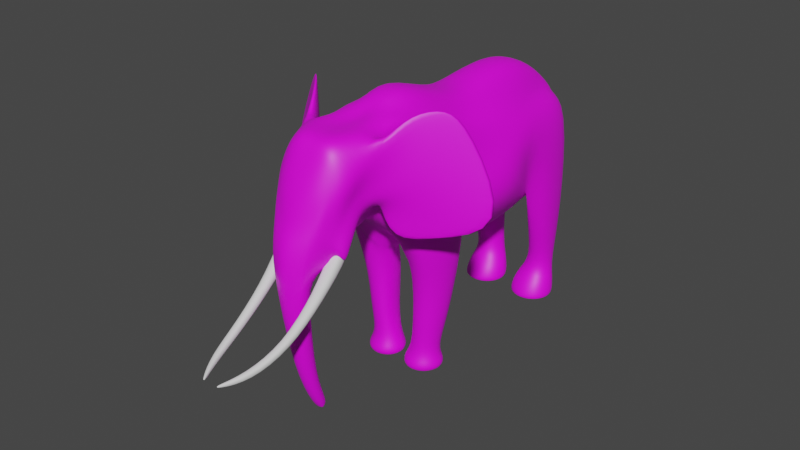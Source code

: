 # Source: 12_Elephas_maximus.blend  (saved by Blender 3.6.13; exported with 4.5.12 LTS)
import bpy
from mathutils import Matrix  # noqa: F401  (used for matrix-valued properties, if any)

bpy.ops.wm.read_factory_settings(use_empty=True)
scene = bpy.context.scene
scene.name = 'Scene'

# ---- collections
col_collection = bpy.data.collections.new('Collection'); scene.collection.children.link(col_collection)

# ---- images (referenced by path relative to the original .blend; pixels are not part of the script)
import os
ASSET_DIR = os.environ.get("B2B_ASSET_DIR", "")  # directory of the original .blend (textures are referenced by path, not embedded)
HERE = os.path.dirname(os.path.abspath(__file__))  # packed textures are extracted next to this script under _unpacked/

def load_image(name, relpath, width, height, colorspace="sRGB"):
    """Load a texture the original file referenced (path relative to the .blend, or extracted next to this script)."""
    p = next((c for c in (os.path.join(HERE, relpath), os.path.join(ASSET_DIR, relpath)) if relpath and os.path.exists(c)), "")
    if p:
        img = bpy.data.images.load(p, check_existing=True)
        img.name = name
    else:  # same state as the original file: an image datablock whose file is absent (Cycles renders it pink)
        img = bpy.data.images.new(name, width, height)
        img.source = "FILE"
        img.filepath = "//" + (relpath or name)
    img.colorspace_settings.name = colorspace
    return img
img_001_png_001 = load_image('001.png.001', 'Texture/001.png', 1024, 1024, 'sRGB')

# ---- materials (node trees are filled in below, after node groups)
mat_material_001 = bpy.data.materials.new('Material.001')
mat_material_001.use_transparent_shadow = False

# ---- material node trees
mat_material_001.use_nodes = True; mat_material_001.node_tree.nodes.clear()
_N = mat_material_001.node_tree.nodes; _L = mat_material_001.node_tree.links
n0 = _N.new('ShaderNodeBsdfPrincipled'); n0.name = 'Principled BSDF'; n0.location = (10, 300)
n0.distribution = 'GGX'
n0.subsurface_method = 'RANDOM_WALK_SKIN'
n0.inputs[3].default_value = 1.45
n0.inputs[27].default_value = (0.0, 0.0, 0.0, 1.0)
n0.inputs[28].default_value = 1.0
n1 = _N.new('ShaderNodeOutputMaterial'); n1.name = 'Material Output'; n1.location = (300, 300)
n2 = _N.new('ShaderNodeTexImage'); n2.name = 'Image Texture'; n2.location = (-452, 213)
n2.image = img_001_png_001
n3 = _N.new('ShaderNodeBump'); n3.name = 'Bump'; n3.location = (-181, 150)
n3.inputs[0].default_value = 0.4
n3.inputs[1].default_value = 1.0
n3.inputs[2].default_value = 1.0
_L.new(n0.outputs[0], n1.inputs[0])
_L.new(n2.outputs[0], n0.inputs[0])
_L.new(n2.outputs[0], n3.inputs[3])
_L.new(n3.outputs[0], n0.inputs[5])
n1.is_active_output = True

# ---- world
world_world = bpy.data.worlds.new('World'); scene.world = world_world
world_world.use_nodes = True; world_world.node_tree.nodes.clear()
_N = world_world.node_tree.nodes; _L = world_world.node_tree.links
n0 = _N.new('ShaderNodeOutputWorld'); n0.name = 'World Output'; n0.location = (300, 300)
n1 = _N.new('ShaderNodeBackground'); n1.name = 'Background'; n1.location = (10, 300)
n1.inputs[0].default_value = (0.05088, 0.05088, 0.05088, 1.0)
_L.new(n1.outputs[0], n0.inputs[0])
n0.is_active_output = True
world_world.color = (0.05088, 0.05088, 0.05088)
world_world.use_sun_shadow = False
world_world.sun_shadow_jitter_overblur = 0.0

# ---- meshes
me_cube_001 = bpy.data.meshes.new('Cube.001')
me_cube_001.from_pydata([(0.5591, -0.6263, -1.577), (0.5668, -1.147, -0.467), (0.6394, 1.12, -1.949), (0.6702, 0.9652, 0.959), (0.0, 1.122, -1.778), (0.0, 0.9652, 1.005), (0.7742, 1.515, -0.7199), (0.6211, -0.06571, -0.8143), (0.6526, -0.6319, 0.7), (0.5889, -1.169, -1.235), (0.0, -0.7637, -1.703), (0.0, -1.355, -0.4656), (0.03178, 2.877, -2.695), (0.7707, -0.2268, -0.1063), (0.0, 0.2607, -1.368), (0.0, -0.6375, 0.8869), (0.2463, 1.122, -1.737), (0.2511, 0.9652, 0.9638), (0.6708, 0.9652, 0.8752), (0.6417, 1.068, -1.247), (0.6021, -0.4686, -1.518), (0.5857, 0.5643, -0.7465), (0.7514, 0.5279, 0.6906), (0.6198, -1.037, -0.136), (0.5672, -1.27, -0.7776), (0.6106, -0.9863, -1.559), (0.2538, -0.7463, -1.663), (0.2573, -1.315, -0.4829), (0.0, 2.877, -2.717), (0.8911, 2.722, -1.141), (0.4603, 3.234, 0.5778), (0.7041, 0.5962, -0.1039), (0.9474, -0.3461, 0.2867), (0.6998, -1.001, -1.116), (0.7685, -0.1713, -0.5003), (0.0, -1.446, -0.8104), (0.0, 0.5975, -1.236), (0.2863, 0.2403, -1.307), (0.0, -0.8131, -1.671), (0.0, 0.5671, 0.769), (0.0, -1.163, 0.06783), (0.3809, -0.6562, 0.9144), (0.3796, -1.166, -0.03155), (0.381, 0.5449, 0.9661), (0.2709, -0.8944, -1.587), (0.2743, 0.5813, -1.179), (0.2744, -1.386, -0.8046), (0.9643, -0.8217, -1.46), (0.6845, -0.9846, -0.354), (0.6801, 0.581, 0.2067), (0.7111, 0.581, -0.4385), (0.8422, 2.899, 0.05584), (0.7115, 2.899, 0.3307), (0.0, -1.343, -1.774), (0.2352, -1.292, -1.696), (0.0, -0.959, -1.941), (0.2522, -1.059, -1.802), (0.0, -1.252, -2.308), (0.09624, -1.19, -2.267), (0.0, -1.134, -2.373), (0.1013, -1.121, -2.305), (0.3211, -1.591, -1.447), (0.4216, -1.526, -1.48), (0.4216, -1.385, -1.663), (0.3211, -1.257, -1.828), (0.1398, -1.057, -1.937), (0.1497, -0.9997, -4.247), (0.1864, -1.145, -4.317), (0.0, -1.711, -1.291), (0.1497, -1.213, -4.351), (0.0, -1.026, -1.978), (0.1398, -1.68, -1.332), (0.1864, -1.068, -4.281), (0.2188, -1.52, -2.697), (0.277, -1.4, -2.705), (0.277, -1.266, -2.714), (0.2188, -1.145, -2.722), (0.114, -1.062, -2.728), (0.1371, -0.7547, -5.163), (0.1088, -0.6744, -5.068), (0.0, -1.633, -2.689), (0.1371, -0.7125, -5.113), (0.0, -1.032, -2.73), (0.114, -1.604, -2.691), (0.1088, -0.7928, -5.207), (0.08353, -0.9522, -4.224), (0.0, -1.278, -4.382), (0.0, -0.9352, -4.216), (0.08353, -1.261, -4.373), (0.05777, -0.648, -5.037), (0.09651, -0.7652, -5.191), (0.0, -0.7596, -5.199), (0.0, -0.8286, -5.249), (0.0, -0.7023, -5.166), (0.0, -0.6386, -5.026), (0.05777, -0.8192, -5.238), (0.09409, -0.7095, -5.159), (0.05241, 2.179, -2.577), (0.0, 2.179, -2.601), (0.4702, 1.58, 1.337), (0.7843, 2.23, 0.4253), (0.9494, 2.23, 0.1107), (0.8945, 2.201, -0.676), (0.2487, 1.665, -2.701), (0.0, 4.056, -3.076), (0.4078, 4.056, -3.001), (0.7392, 4.143, 0.373), (0.3908, 6.216, 0.4826), (0.0, 1.58, 1.397), (0.4129, 4.15, 0.7677), (1.677, 1.25, 1.295), (0.9769, 2.775, -1.843), (0.3984, 2.351, -2.657), (0.8211, 5.3, 0.0205), (0.0, 5.209, -3.115), (1.054, 5.065, -2.04), (0.3197, 5.209, -3.044), (0.0, 3.234, 0.6331), (1.04, 4.958, -1.144), (1.329, 5.288, -0.4219), (1.479, 4.085, -1.131), (1.451, 4.085, -1.798), (1.127, 4.129, 0.03729), (1.213, 4.085, -0.3356), (0.8525, 5.936, -2.194), (0.0, 0.2916, -1.463), (0.0, 4.15, 0.8421), (1.214, 5.748, -3.07), (0.57, 6.092, 0.1116), (0.4319, 5.321, 0.868), (0.7276, 5.292, 0.2263), (0.589, 6.684, -0.166), (0.0, 7.012, -2.082), (0.7721, 6.672, -1.907), (0.4818, 7.012, -2.054), (0.0, 5.321, 0.939), (0.6795, 7.002, -1.184), (1.065, 6.733, -0.45), (0.6765, 6.092, -0.0794), (1.235, 6.083, -0.2218), (0.2949, 6.188, -2.839), (0.0, 6.188, -2.897), (0.3877, -0.001884, 0.832), (0.664, 0.1125, 0.9101), (0.0, 6.216, 0.5401), (1.686, 1.189, 1.259), (0.0, 0.03796, 0.8183), (0.3346, 6.785, -0.03053), (0.5473, 6.662, -0.06114), (0.0, 7.127, -0.4539), (0.0, 7.358, -2.334), (0.1932, 7.072, -0.6534), (0.0, 7.127, -0.8429), (0.0, 6.724, 0.0607), (0.1619, 7.127, -0.7859), (0.1508, 7.127, -0.5109), (0.28, 0.2743, -1.404), (1.652, 0.7936, -1.317), (1.642, 0.8517, -1.302), (1.045, 0.1675, -0.2048), (0.8878, 0.4034, -0.2392), (0.7128, 0.347, -0.4352), (0.7155, 0.3167, -0.5729), (0.6976, 0.347, -0.5772), (1.037, 0.1288, 0.7998), (0.8787, 0.2929, 0.7319), (0.8688, 0.1705, 0.8128), (0.9189, 0.2818, -0.406), (1.032, 0.1845, -0.4792), (3.054, 1.77, -1.184), (3.046, 1.729, -1.225), (2.084, 1.461, 0.9327), (2.062, 1.523, 0.9728), (0.9551, 0.3763, -1.504), (1.494, 0.6482, -0.5098), (0.9628, 0.327, -1.538), (1.213, 0.6754, 1.243), (1.445, 0.5899, 0.2609), (1.206, 0.9376, -0.4151), (1.185, 0.7194, 1.266), (1.114, 0.7727, -0.09768), (0.633, -0.9466, -1.517), (0.5961, -0.6881, -1.53), (0.7009, -0.6642, -1.468), (0.6174, -0.9153, -1.478), (0.6971, -0.7946, -1.392), (0.8542, -0.8284, -1.446), (0.6059, -0.8808, -1.432), (0.5782, -0.6873, -1.441), (0.6014, -0.6025, -1.41), (0.5943, -0.9791, -1.258), (0.6539, -0.8887, -1.194), (0.7424, -0.7923, -1.378), (0.9943, 1.221, -1.852), (0.6528, 1.249, -1.888), (1.212, 1.582, -1.388), (0.9392, 2.643, -1.799), (0.3875, 2.29, -2.778), (0.2602, 1.712, -2.815), (1.331, 2.16, -1.351), (1.246, 2.617, -1.766), (0.6112, 1.767, -4.931), (0.3645, 1.786, -4.931), (0.8077, 1.929, -4.931), (0.4396, 2.384, -4.931), (0.2431, 2.222, -4.931), (0.212, 1.975, -4.931), (0.8388, 2.177, -4.931), (0.6864, 2.365, -4.931), (0.3506, 2.414, -3.164), (0.6756, 2.679, -3.164), (0.7918, 1.675, -3.164), (0.4746, 1.698, -3.164), (0.9718, 2.658, -3.164), (0.2673, 2.008, -3.164), (1.046, 1.933, -3.164), (1.129, 2.339, -3.164), (0.5576, 2.515, -4.245), (0.4195, 1.726, -4.245), (0.8291, 2.495, -4.245), (0.9841, 2.241, -4.245), (0.3903, 2.302, -4.245), (0.7015, 1.705, -4.245), (0.3331, 1.975, -4.245), (0.9269, 1.914, -4.245), (0.6521, 1.591, -5.18), (0.2879, 1.619, -5.18), (0.942, 1.83, -5.18), (0.3988, 2.501, -5.18), (0.1088, 2.263, -5.18), (0.0629, 1.897, -5.18), (0.9879, 2.195, -5.18), (0.7629, 2.473, -5.18), (0.6521, 1.591, -5.373), (0.2879, 1.619, -5.373), (0.942, 1.83, -5.373), (0.3988, 2.501, -5.373), (0.1088, 2.263, -5.373), (0.0629, 1.897, -5.373), (0.9879, 2.195, -5.373), (0.7629, 2.473, -5.373), (0.5254, 2.046, -5.373), (0.7083, 5.722, -4.795), (0.3536, 5.85, -4.795), (1.229, 6.224, -3.07), (0.1937, 6.187, -4.795), (1.05, 5.879, -4.795), (0.6639, 6.692, -4.795), (0.3222, 6.535, -4.795), (1.179, 6.228, -4.795), (1.019, 6.565, -4.795), (0.679, 6.857, -3.07), (1.084, 6.683, -3.07), (0.5129, 6.643, -3.07), (0.498, 6.167, -3.07), (0.8629, 5.534, -3.07), (0.643, 5.708, -3.07), (0.9325, 6.223, -4.465), (0.9038, 6.641, -4.465), (0.6962, 6.719, -4.465), (0.9933, 6.436, -4.465), (0.7368, 6.127, -4.465), (0.5208, 6.623, -4.465), (0.4601, 6.41, -4.465), (0.5495, 6.205, -4.465), (0.7126, 5.518, -5.239), (0.2896, 5.67, -5.239), (0.09885, 6.071, -5.239), (1.12, 5.705, -5.239), (0.6597, 6.674, -5.239), (0.2521, 6.487, -5.239), (1.273, 6.121, -5.239), (1.083, 6.522, -5.239), (0.7074, 5.631, -5.239), (0.3673, 5.753, -5.239), (0.214, 6.076, -5.239), (1.035, 5.782, -5.239), (0.6648, 6.561, -5.239), (0.3373, 6.411, -5.239), (1.158, 6.116, -5.239), (1.005, 6.439, -5.239), (0.6861, 6.096, -5.239), (0.0, 7.425, -1.32), (0.0, 7.403, -3.114), (0.2084, 7.324, -1.356), (0.0, 7.224, -1.391), (0.1791, 7.253, -1.38), (0.1826, 7.395, -1.331), (0.0, 7.502, -3.379), (0.1789, 7.283, -2.297), (0.0, 7.208, -2.26), (0.1565, 7.23, -2.271), (0.1573, 7.336, -2.323), (0.0, 7.345, -3.671), (0.03697, 7.365, -3.11), (0.0, 7.326, -3.106), (0.02463, 7.337, -3.107), (0.0304, 7.392, -3.113), (0.07945, 7.37, -3.365), (0.0, 7.237, -3.351), (0.03588, 7.276, -3.355), (0.05634, 7.463, -3.375), (0.0, 7.337, -3.671), (0.01507, 7.337, -3.671), (0.0, 7.33, -3.67), (0.01242, 7.332, -3.67), (0.01348, 7.343, -3.671), (0.6047, -0.273, -1.157), (0.7398, -0.6264, -0.4218), (0.0, -0.1552, -1.491), (0.0, -0.8596, 0.6005), (0.6362, -0.8361, 0.3173), (0.3873, -0.8586, 0.6133), (0.2786, -0.2284, -1.398), (0.9019, -0.5287, -0.9127), (0.9212, -0.7422, -0.01998)], [], [(103, 112, 197, 198), (17, 3, 100, 99), (31, 49, 165, 160), (49, 22, 143, 166, 165), (48, 23, 1, 24), (20, 47, 186, 183), (25, 9, 62, 63), (46, 27, 11, 35), (162, 168, 34, 7), (44, 20, 0, 26), (142, 146, 15, 41), (42, 40, 11, 27), (23, 42, 27, 1), (311, 312, 42, 23), (312, 310, 40, 42), (143, 142, 41, 8), (3, 17, 43, 22), (17, 5, 39, 43), (38, 44, 56, 55), (309, 313, 44, 38), (313, 307, 20, 44), (125, 156, 37, 14), (4, 16, 45, 36), (16, 2, 21, 45), (0, 25, 63, 64), (24, 46, 71, 61), (24, 1, 27, 46), (9, 24, 61, 62), (46, 35, 68, 71), (10, 26, 65, 70), (25, 0, 182, 181), (307, 314, 47, 20), (314, 308, 33, 47), (33, 48, 24, 9), (308, 315, 48, 33), (315, 311, 23, 48), (50, 31, 160, 167), (6, 18, 49, 31), (18, 3, 22, 49), (164, 166, 143, 8, 32), (2, 19, 50, 21), (19, 6, 31, 50), (3, 18, 101, 100), (16, 4, 98, 97), (5, 17, 99, 108), (112, 111, 196, 197), (2, 16, 97, 103), (18, 6, 102, 101), (55, 56, 60, 59), (44, 26, 54, 56), (26, 10, 53, 54), (59, 60, 58, 57), (56, 54, 58, 60), (54, 53, 57, 58), (71, 68, 80, 83), (63, 62, 74, 75), (65, 64, 76, 77), (64, 63, 75, 76), (61, 71, 83, 73), (70, 65, 77, 82), (26, 0, 64, 65), (83, 80, 86, 88), (75, 74, 67, 72), (77, 76, 66, 85), (76, 75, 72, 66), (73, 83, 88, 69), (82, 77, 85, 87), (62, 61, 73, 74), (66, 72, 81, 79), (69, 88, 95, 84), (87, 85, 89, 94), (88, 86, 92, 95), (67, 69, 84, 78), (72, 67, 78, 81), (74, 73, 69, 67), (96, 90, 91, 93), (90, 95, 92, 91), (78, 84, 95, 90), (89, 96, 93, 94), (79, 81, 96, 89), (81, 78, 90, 96), (85, 66, 79, 89), (103, 97, 12, 112), (97, 98, 28, 12), (2, 103, 198, 194), (29, 102, 199, 200), (100, 101, 51, 52), (101, 102, 29, 51), (108, 99, 30, 117), (99, 100, 52, 30), (12, 28, 104, 105), (111, 112, 121, 120), (112, 12, 105, 121), (29, 111, 120, 123), (30, 52, 106, 109), (52, 51, 122, 106), (117, 30, 109, 126), (51, 29, 123, 122), (105, 104, 114, 116), (109, 106, 130, 129), (121, 105, 116, 115), (123, 120, 118, 119), (106, 122, 113, 130), (120, 121, 115, 118), (122, 123, 119, 113), (126, 109, 129, 135), (258, 260, 249, 250), (115, 116, 140, 124), (262, 259, 247, 248), (116, 114, 141, 140), (130, 113, 138, 128), (129, 130, 128, 107), (113, 119, 139, 138), (135, 129, 107, 144), (260, 257, 246, 249), (124, 140, 134, 133), (259, 258, 250, 247), (128, 138, 131, 148), (138, 139, 137, 131), (140, 141, 132, 134), (107, 128, 148, 147), (144, 107, 147, 153), (155, 147, 148, 131), (154, 151, 137, 136), (134, 154, 136, 133), (132, 152, 154, 134), (151, 154, 286, 284), (151, 155, 131, 137), (149, 155, 287, 282), (149, 153, 147, 155), (156, 163, 162, 7, 37), (45, 21, 161, 163, 156), (36, 45, 156, 125), (22, 43, 142, 143), (43, 39, 146, 142), (21, 50, 167, 161), (170, 157, 158, 169), (168, 159, 13, 34), (161, 162, 163), (164, 165, 166), (177, 174, 170, 171), (174, 175, 157, 170), (176, 177, 171, 145), (159, 164, 32, 13), (145, 171, 172, 110), (171, 170, 169, 172), (175, 173, 158, 157), (173, 178, 169, 158), (179, 176, 145, 110), (178, 180, 172, 169), (180, 179, 110, 172), (160, 165, 179, 180), (167, 160, 180, 178), (165, 164, 176, 179), (161, 167, 178, 173), (162, 161, 173, 175), (164, 159, 177, 176), (168, 162, 175, 174), (159, 168, 174, 177), (184, 181, 187, 190), (186, 185, 191, 192), (33, 9, 184, 185), (0, 20, 183, 182), (47, 33, 185, 186), (9, 25, 181, 184), (192, 191, 190, 187), (189, 192, 187, 188), (181, 182, 188, 187), (183, 186, 192, 189), (185, 184, 190, 191), (182, 183, 189, 188), (102, 6, 195, 199), (111, 29, 200, 196), (6, 19, 193, 195), (19, 2, 194, 193), (221, 217, 204, 205), (222, 218, 202, 201), (217, 219, 208, 204), (223, 221, 205, 206), (218, 223, 206, 202), (224, 222, 201, 203), (219, 220, 207, 208), (220, 224, 203, 207), (199, 195, 215, 216), (200, 199, 216, 213), (195, 193, 211, 215), (194, 198, 214, 212), (198, 197, 209, 214), (196, 200, 213, 210), (193, 194, 212, 211), (197, 196, 210, 209), (216, 215, 224, 220), (213, 216, 220, 219), (215, 211, 222, 224), (212, 214, 223, 218), (214, 209, 221, 223), (210, 213, 219, 217), (211, 212, 218, 222), (209, 210, 217, 221), (203, 201, 225, 227), (208, 207, 231, 232), (207, 203, 227, 231), (205, 204, 228, 229), (201, 202, 226, 225), (204, 208, 232, 228), (206, 205, 229, 230), (202, 206, 230, 226), (232, 231, 239, 240), (231, 227, 235, 239), (229, 228, 236, 237), (225, 226, 234, 233), (228, 232, 240, 236), (230, 229, 237, 238), (226, 230, 238, 234), (227, 225, 233, 235), (234, 238, 241), (235, 233, 241), (240, 239, 241), (239, 235, 241), (237, 236, 241), (233, 234, 241), (236, 240, 241), (238, 237, 241), (124, 133, 253, 254), (119, 118, 255, 127), (115, 124, 254, 256), (118, 115, 256, 255), (263, 262, 248, 245), (257, 261, 242, 246), (264, 263, 245, 243), (261, 264, 243, 242), (136, 137, 252, 251), (139, 119, 127, 244), (133, 136, 251, 253), (137, 139, 244, 252), (255, 256, 264, 261), (256, 254, 263, 264), (127, 255, 261, 257), (254, 253, 262, 263), (251, 252, 258, 259), (244, 127, 257, 260), (253, 251, 259, 262), (252, 244, 260, 258), (245, 248, 270, 267), (248, 247, 269, 270), (246, 242, 265, 268), (250, 249, 271, 272), (249, 246, 268, 271), (243, 245, 267, 266), (247, 250, 272, 269), (242, 243, 266, 265), (269, 272, 280, 277), (267, 270, 278, 275), (270, 269, 277, 278), (266, 267, 275, 274), (272, 271, 279, 280), (271, 268, 276, 279), (268, 265, 273, 276), (265, 266, 274, 273), (276, 273, 281), (273, 274, 281), (277, 280, 281), (275, 278, 281), (278, 277, 281), (274, 275, 281), (280, 279, 281), (279, 276, 281), (284, 286, 291, 289), (287, 284, 289, 292), (154, 152, 285, 286), (155, 151, 284, 287), (289, 291, 296, 294), (292, 289, 294, 297), (282, 287, 292, 150), (286, 285, 290, 291), (294, 296, 300, 298), (297, 294, 298, 301), (150, 292, 297, 283), (291, 290, 295, 296), (298, 300, 305, 303), (301, 298, 303, 306), (283, 297, 301, 288), (296, 295, 299, 300), (304, 302, 303, 305), (302, 293, 306, 303), (288, 301, 306, 293), (300, 299, 304, 305), (32, 8, 311, 315), (13, 32, 315, 308), (34, 13, 308, 314), (7, 34, 314, 307), (37, 7, 307, 313), (14, 37, 313, 309), (41, 15, 310, 312), (8, 41, 312, 311)])
me_cube_001.polygons.foreach_set('use_smooth', [True] * 295)
_uv = me_cube_001.uv_layers.new(name='UVMap')
_uv.uv.foreach_set('vector', [0.3754, 0.4278, 0.4418, 0.4342, 0.4359, 0.4167, 0.38, 0.4114, 0.3076, 0.9575, 0.3076, 0.9568, 0.4301, 0.8797, 0.4002, 0.956, 0.2719, 0.8032, 0.2704, 0.8481, 0.2384, 0.8117, 0.2421, 0.7965, 0.2704, 0.8481, 0.2652, 0.918, 0.2157, 0.8977, 0.2352, 0.8137, 0.2384, 0.8117, 0.1187, 0.767, 0.1186, 0.794, 0.103, 0.7507, 0.09112, 0.7058, 0.1555, 0.5909, 0.1213, 0.5994, 0.1339, 0.6093, 0.1365, 0.5982, 0.1054, 0.585, 0.1009, 0.6397, 0.06625, 0.6043, 0.08, 0.5778, 0.07985, 0.7019, 0.09766, 0.7445, 0.09382, 0.747, 0.07407, 0.7011, 0.2448, 0.7354, 0.2415, 0.7617, 0.1975, 0.7459, 0.2077, 0.7005, 0.1044, 0.5402, 0.1555, 0.5909, 0.1402, 0.5825, 0.1286, 0.5699, 0.2158, 0.9305, 0.2197, 0.9286, 0.1425, 0.9323, 0.1407, 0.9263, 0.1114, 0.8018, 0.1117, 0.8162, 0.09382, 0.747, 0.09766, 0.7445, 0.1186, 0.794, 0.1114, 0.8018, 0.09766, 0.7445, 0.103, 0.7507, 0.1331, 0.864, 0.1309, 0.9068, 0.1114, 0.8018, 0.1186, 0.794, 0.1309, 0.9068, 0.1308, 0.905, 0.1117, 0.8162, 0.1114, 0.8018, 0.2157, 0.8977, 0.2158, 0.9305, 0.1407, 0.9263, 0.1529, 0.9194, 0.3076, 0.9568, 0.3076, 0.9575, 0.2639, 0.9454, 0.2652, 0.918, 0.3076, 0.9575, 0.3076, 0.9635, 0.269, 0.9293, 0.2639, 0.9454, 0.1123, 0.528, 0.1044, 0.5402, 0.08851, 0.5091, 0.09816, 0.489, 0.1749, 0.6122, 0.1678, 0.6257, 0.1044, 0.5402, 0.1123, 0.528, 0.1678, 0.6257, 0.1877, 0.651, 0.1555, 0.5909, 0.1044, 0.5402, 0.2424, 0.6067, 0.2407, 0.6152, 0.2374, 0.6293, 0.2394, 0.6205, 0.3228, 0.5612, 0.3228, 0.5672, 0.2704, 0.6478, 0.272, 0.6396, 0.3228, 0.5672, 0.3226, 0.5366, 0.2688, 0.7103, 0.2704, 0.6478, 0.1402, 0.5825, 0.1054, 0.585, 0.08, 0.5778, 0.09238, 0.554, 0.09112, 0.7058, 0.07985, 0.7019, 0.05972, 0.6257, 0.05998, 0.6091, 0.09112, 0.7058, 0.103, 0.7507, 0.09766, 0.7445, 0.07985, 0.7019, 0.1009, 0.6397, 0.09112, 0.7058, 0.05998, 0.6091, 0.06625, 0.6043, 0.07985, 0.7019, 0.07407, 0.7011, 0.05666, 0.6316, 0.05972, 0.6257, 0.1269, 0.5642, 0.1286, 0.5699, 0.1117, 0.5383, 0.1148, 0.5324, 0.1054, 0.585, 0.1402, 0.5825, 0.1342, 0.5892, 0.1092, 0.5911, 0.1877, 0.651, 0.1629, 0.6863, 0.1213, 0.5994, 0.1555, 0.5909, 0.1629, 0.6863, 0.1534, 0.7572, 0.1172, 0.6569, 0.1213, 0.5994, 0.1172, 0.6569, 0.1187, 0.767, 0.09112, 0.7058, 0.1009, 0.6397, 0.1534, 0.7572, 0.1422, 0.8153, 0.1187, 0.767, 0.1172, 0.6569, 0.1422, 0.8153, 0.1331, 0.864, 0.1186, 0.794, 0.1187, 0.767, 0.2704, 0.7548, 0.2719, 0.8032, 0.2421, 0.7965, 0.2463, 0.7661, 0.3609, 0.7142, 0.3076, 0.9447, 0.2704, 0.8481, 0.2719, 0.8032, 0.3076, 0.9447, 0.3076, 0.9568, 0.2652, 0.918, 0.2704, 0.8481, 0.2334, 0.808, 0.2352, 0.8137, 0.2157, 0.8977, 0.1529, 0.9194, 0.1806, 0.8596, 0.3226, 0.5366, 0.3175, 0.638, 0.2704, 0.7548, 0.2688, 0.7103, 0.3175, 0.638, 0.3609, 0.7142, 0.2719, 0.8032, 0.2704, 0.7548, 0.3076, 0.9568, 0.3076, 0.9447, 0.4301, 0.8342, 0.4301, 0.8797, 0.3228, 0.5672, 0.3228, 0.5612, 0.4252, 0.4423, 0.4252, 0.4458, 0.3076, 0.9635, 0.3076, 0.9575, 0.4002, 0.956, 0.4002, 0.9647, 0.4418, 0.4342, 0.4829, 0.5518, 0.4702, 0.5582, 0.4359, 0.4167, 0.3226, 0.5366, 0.3228, 0.5672, 0.4252, 0.4458, 0.3754, 0.4278, 0.3076, 0.9447, 0.3609, 0.7142, 0.4273, 0.7205, 0.4301, 0.8342, 0.09816, 0.489, 0.08851, 0.5091, 0.0825, 0.4364, 0.08117, 0.4266, 0.1044, 0.5402, 0.1286, 0.5699, 0.08364, 0.5267, 0.08851, 0.5091, 0.1286, 0.5699, 0.1269, 0.5642, 0.07876, 0.5154, 0.08364, 0.5267, 0.08117, 0.4266, 0.0825, 0.4364, 0.07583, 0.4419, 0.06978, 0.4359, 0.08851, 0.5091, 0.08364, 0.5267, 0.07583, 0.4419, 0.0825, 0.4364, 0.08364, 0.5267, 0.07876, 0.5154, 0.06978, 0.4359, 0.07583, 0.4419, 0.05972, 0.6257, 0.05666, 0.6316, 0.05561, 0.4319, 0.05807, 0.4317, 0.08, 0.5778, 0.06625, 0.6043, 0.07495, 0.43, 0.08603, 0.4289, 0.1117, 0.5383, 0.09238, 0.554, 0.09601, 0.4278, 0.1029, 0.4271, 0.09238, 0.554, 0.08, 0.5778, 0.08603, 0.4289, 0.09601, 0.4278, 0.05998, 0.6091, 0.05972, 0.6257, 0.05807, 0.4317, 0.06498, 0.431, 0.1148, 0.5324, 0.1117, 0.5383, 0.1029, 0.4271, 0.1054, 0.4269, 0.1286, 0.5699, 0.1402, 0.5825, 0.09238, 0.554, 0.1117, 0.5383, 0.05807, 0.4317, 0.05561, 0.4319, 0.08652, 0.2036, 0.08753, 0.2044, 0.08603, 0.4289, 0.07495, 0.43, 0.09446, 0.2094, 0.09902, 0.2127, 0.1029, 0.4271, 0.09601, 0.4278, 0.1031, 0.2156, 0.106, 0.2177, 0.09601, 0.4278, 0.08603, 0.4289, 0.09902, 0.2127, 0.1031, 0.2156, 0.06498, 0.431, 0.05807, 0.4317, 0.08753, 0.2044, 0.09036, 0.2064, 0.1054, 0.4269, 0.1029, 0.4271, 0.106, 0.2177, 0.107, 0.2184, 0.06625, 0.6043, 0.05998, 0.6091, 0.06498, 0.431, 0.07495, 0.43, 0.1031, 0.2156, 0.09902, 0.2127, 0.1285, 0.08323, 0.1322, 0.08969, 0.09036, 0.2064, 0.08753, 0.2044, 0.1181, 0.06511, 0.1207, 0.06958, 0.107, 0.2184, 0.106, 0.2177, 0.1347, 0.09417, 0.1356, 0.09577, 0.08753, 0.2044, 0.08652, 0.2036, 0.1172, 0.06351, 0.1181, 0.06511, 0.09446, 0.2094, 0.09036, 0.2064, 0.1207, 0.06958, 0.1244, 0.07605, 0.09902, 0.2127, 0.09446, 0.2094, 0.1244, 0.07605, 0.1285, 0.08323, 0.07495, 0.43, 0.06498, 0.431, 0.09036, 0.2064, 0.09446, 0.2094, 0.1288, 0.07651, 0.1234, 0.07198, 0.1239, 0.07076, 0.1295, 0.07562, 0.1234, 0.07198, 0.1181, 0.06511, 0.1172, 0.06351, 0.1239, 0.07076, 0.1244, 0.07605, 0.1207, 0.06958, 0.1181, 0.06511, 0.1234, 0.07198, 0.1347, 0.09417, 0.1288, 0.07651, 0.1295, 0.07562, 0.1356, 0.09577, 0.1322, 0.08969, 0.1285, 0.08323, 0.1288, 0.07651, 0.1347, 0.09417, 0.1285, 0.08323, 0.1244, 0.07605, 0.1234, 0.07198, 0.1288, 0.07651, 0.106, 0.2177, 0.1031, 0.2156, 0.1322, 0.08969, 0.1347, 0.09417, 0.3754, 0.4278, 0.4252, 0.4458, 0.4928, 0.4288, 0.4418, 0.4342, 0.4252, 0.4458, 0.4252, 0.4423, 0.4928, 0.4256, 0.4928, 0.4288, 0.3226, 0.5366, 0.3754, 0.4278, 0.38, 0.4114, 0.3351, 0.5453, 0.4778, 0.6533, 0.4273, 0.7205, 0.4233, 0.6229, 0.4676, 0.563, 0.4301, 0.8797, 0.4301, 0.8342, 0.4949, 0.8263, 0.4949, 0.866, 0.4301, 0.8342, 0.4273, 0.7205, 0.4778, 0.6533, 0.4949, 0.8263, 0.4002, 0.9647, 0.4002, 0.956, 0.5274, 0.9017, 0.5274, 0.9097, 0.4002, 0.956, 0.4301, 0.8797, 0.4949, 0.866, 0.5274, 0.9017, 0.4928, 0.4288, 0.4928, 0.4256, 0.607, 0.3737, 0.607, 0.3845, 0.4829, 0.5518, 0.4418, 0.4342, 0.6098, 0.5583, 0.6098, 0.6547, 0.4418, 0.4342, 0.4928, 0.4288, 0.607, 0.3845, 0.6098, 0.5583, 0.4778, 0.6533, 0.4829, 0.5518, 0.6098, 0.6547, 0.6098, 0.7697, 0.5274, 0.9017, 0.4949, 0.866, 0.6154, 0.8721, 0.6161, 0.9113, 0.4949, 0.866, 0.4949, 0.8263, 0.614, 0.8236, 0.6154, 0.8721, 0.5274, 0.9097, 0.5274, 0.9017, 0.6161, 0.9113, 0.6161, 0.922, 0.4949, 0.8263, 0.4778, 0.6533, 0.6098, 0.7697, 0.614, 0.8236, 0.607, 0.3845, 0.607, 0.3737, 0.7187, 0.368, 0.7187, 0.3782, 0.6161, 0.9113, 0.6154, 0.8721, 0.7267, 0.8509, 0.7266, 0.9248, 0.6098, 0.5583, 0.607, 0.3845, 0.7187, 0.3782, 0.7047, 0.5234, 0.6098, 0.7697, 0.6098, 0.6547, 0.6944, 0.6528, 0.7264, 0.7572, 0.6154, 0.8721, 0.614, 0.8236, 0.7274, 0.8212, 0.7267, 0.8509, 0.6098, 0.6547, 0.6098, 0.5583, 0.7047, 0.5234, 0.6944, 0.6528, 0.614, 0.8236, 0.6098, 0.7697, 0.7264, 0.7572, 0.7274, 0.8212, 0.6161, 0.922, 0.6161, 0.9113, 0.7266, 0.9248, 0.7266, 0.9351, 0.876, 0.1461, 0.8602, 0.1461, 0.8514, 0.1112, 0.8773, 0.1112, 0.7047, 0.5234, 0.7187, 0.3782, 0.8135, 0.4079, 0.7891, 0.5011, 0.8746, 0.1461, 0.8819, 0.1461, 0.8871, 0.1112, 0.875, 0.1112, 0.7187, 0.3782, 0.7187, 0.368, 0.8135, 0.3996, 0.8135, 0.4079, 0.7267, 0.8509, 0.7274, 0.8212, 0.8042, 0.8067, 0.8042, 0.8343, 0.7266, 0.9248, 0.7267, 0.8509, 0.8042, 0.8343, 0.8138, 0.8799, 0.7274, 0.8212, 0.7264, 0.7572, 0.8033, 0.7861, 0.8042, 0.8067, 0.7266, 0.9351, 0.7266, 0.9248, 0.8138, 0.8799, 0.8138, 0.8882, 0.8602, 0.1461, 0.8439, 0.1461, 0.8246, 0.1112, 0.8514, 0.1112, 0.7891, 0.5011, 0.8135, 0.4079, 0.8835, 0.5276, 0.8603, 0.5427, 0.8819, 0.1461, 0.876, 0.1461, 0.8773, 0.1112, 0.8871, 0.1112, 0.8042, 0.8343, 0.8042, 0.8067, 0.8615, 0.7942, 0.8594, 0.8094, 0.8042, 0.8067, 0.8033, 0.7861, 0.8663, 0.7532, 0.8615, 0.7942, 0.8135, 0.4079, 0.8135, 0.3996, 0.8835, 0.5235, 0.8835, 0.5276, 0.8138, 0.8799, 0.8042, 0.8343, 0.8594, 0.8094, 0.8713, 0.8138, 0.8138, 0.8882, 0.8138, 0.8799, 0.8713, 0.8138, 0.8654, 0.827, 0.8973, 0.7517, 0.8713, 0.8138, 0.8594, 0.8094, 0.8615, 0.7942, 0.9, 0.7018, 0.8919, 0.7311, 0.8663, 0.7532, 0.887, 0.6476, 0.8835, 0.5276, 0.9, 0.7018, 0.887, 0.6476, 0.8603, 0.5427, 0.8835, 0.5235, 0.9, 0.6936, 0.9, 0.7018, 0.8835, 0.5276, 0.8919, 0.7311, 0.9, 0.7018, 0.897, 0.6232, 0.8994, 0.6279, 0.8919, 0.7311, 0.8973, 0.7517, 0.8615, 0.7942, 0.8663, 0.7532, 0.8973, 0.7599, 0.8973, 0.7517, 0.9063, 0.6315, 0.9091, 0.633, 0.8973, 0.7599, 0.8654, 0.827, 0.8713, 0.8138, 0.8973, 0.7517, 0.2407, 0.6152, 0.2477, 0.7348, 0.2448, 0.7354, 0.2077, 0.7005, 0.2374, 0.6293, 0.2704, 0.6478, 0.2688, 0.7103, 0.2477, 0.7553, 0.2477, 0.7348, 0.2407, 0.6152, 0.272, 0.6396, 0.2704, 0.6478, 0.2407, 0.6152, 0.2424, 0.6067, 0.2652, 0.918, 0.2639, 0.9454, 0.2158, 0.9305, 0.2157, 0.8977, 0.2639, 0.9454, 0.269, 0.9293, 0.2197, 0.9286, 0.2158, 0.9305, 0.2688, 0.7103, 0.2704, 0.7548, 0.2463, 0.7661, 0.2477, 0.7553, 0.3983, 0.7429, 0.2779, 0.5548, 0.2818, 0.5614, 0.4024, 0.7489, 0.2415, 0.7617, 0.2398, 0.7734, 0.1921, 0.8028, 0.1975, 0.7459, 0.2477, 0.7553, 0.2448, 0.7354, 0.2477, 0.7348, 0.2334, 0.808, 0.2384, 0.8117, 0.2352, 0.8137, 0.2781, 0.7971, 0.29, 0.7551, 0.3983, 0.7429, 0.406, 0.8642, 0.29, 0.7551, 0.2537, 0.6021, 0.2779, 0.5548, 0.3983, 0.7429, 0.3049, 0.965, 0.2781, 0.7971, 0.406, 0.8642, 0.4225, 0.938, 0.2398, 0.7734, 0.2334, 0.808, 0.1806, 0.8596, 0.1921, 0.8028, 0.4225, 0.938, 0.406, 0.8642, 0.4101, 0.8697, 0.4231, 0.9369, 0.406, 0.8642, 0.3983, 0.7429, 0.4024, 0.7489, 0.4101, 0.8697, 0.2537, 0.6021, 0.2585, 0.607, 0.2818, 0.5614, 0.2779, 0.5548, 0.2585, 0.607, 0.3054, 0.7566, 0.4024, 0.7489, 0.2818, 0.5614, 0.3092, 0.9684, 0.3049, 0.965, 0.4225, 0.938, 0.4231, 0.9369, 0.3054, 0.7566, 0.2894, 0.8025, 0.4101, 0.8697, 0.4024, 0.7489, 0.2894, 0.8025, 0.3092, 0.9684, 0.4231, 0.9369, 0.4101, 0.8697, 0.2421, 0.7965, 0.2384, 0.8117, 0.3092, 0.9684, 0.2894, 0.8025, 0.2463, 0.7661, 0.2421, 0.7965, 0.2894, 0.8025, 0.3054, 0.7566, 0.2384, 0.8117, 0.2334, 0.808, 0.3049, 0.965, 0.3092, 0.9684, 0.2477, 0.7553, 0.2463, 0.7661, 0.3054, 0.7566, 0.2585, 0.607, 0.2448, 0.7354, 0.2477, 0.7553, 0.2585, 0.607, 0.2537, 0.6021, 0.2334, 0.808, 0.2398, 0.7734, 0.2781, 0.7971, 0.3049, 0.965, 0.2415, 0.7617, 0.2448, 0.7354, 0.2537, 0.6021, 0.29, 0.7551, 0.2398, 0.7734, 0.2415, 0.7617, 0.29, 0.7551, 0.2781, 0.7971, 0.1122, 0.5968, 0.1092, 0.5911, 0.1288, 0.6113, 0.1193, 0.6364, 0.1339, 0.6093, 0.1371, 0.617, 0.128, 0.6457, 0.1374, 0.619, 0.1172, 0.6569, 0.1009, 0.6397, 0.1122, 0.5968, 0.1371, 0.617, 0.1402, 0.5825, 0.1555, 0.5909, 0.1365, 0.5982, 0.1342, 0.5892, 0.1213, 0.5994, 0.1172, 0.6569, 0.1371, 0.617, 0.1339, 0.6093, 0.1009, 0.6397, 0.1054, 0.585, 0.1092, 0.5911, 0.1122, 0.5968, 0.1374, 0.619, 0.128, 0.6457, 0.1193, 0.6364, 0.1288, 0.6113, 0.1557, 0.6145, 0.1374, 0.619, 0.1288, 0.6113, 0.1475, 0.6099, 0.1092, 0.5911, 0.1342, 0.5892, 0.1475, 0.6099, 0.1288, 0.6113, 0.1365, 0.5982, 0.1339, 0.6093, 0.1374, 0.619, 0.1557, 0.6145, 0.1371, 0.617, 0.1122, 0.5968, 0.1193, 0.6364, 0.128, 0.6457, 0.1342, 0.5892, 0.1365, 0.5982, 0.1557, 0.6145, 0.1475, 0.6099, 0.4273, 0.7205, 0.3609, 0.7142, 0.3674, 0.6176, 0.4233, 0.6229, 0.4829, 0.5518, 0.4778, 0.6533, 0.4676, 0.563, 0.4702, 0.5582, 0.3609, 0.7142, 0.3175, 0.638, 0.3323, 0.5506, 0.3674, 0.6176, 0.3175, 0.638, 0.3226, 0.5366, 0.3351, 0.5453, 0.3323, 0.5506, 0.4323, 0.2047, 0.4477, 0.2047, 0.4495, 0.08823, 0.436, 0.08823, 0.3893, 0.2047, 0.3908, 0.2047, 0.3997, 0.08823, 0.3982, 0.08823, 0.4477, 0.2047, 0.4463, 0.2047, 0.4479, 0.08823, 0.4495, 0.08823, 0.4087, 0.2047, 0.4323, 0.2047, 0.436, 0.08823, 0.4154, 0.08823, 0.3908, 0.2047, 0.4087, 0.2047, 0.4154, 0.08823, 0.3997, 0.08823, 0.4044, 0.2047, 0.3893, 0.2047, 0.3982, 0.08823, 0.4116, 0.08823, 0.4463, 0.2047, 0.428, 0.2047, 0.4322, 0.08823, 0.4479, 0.08823, 0.428, 0.2047, 0.4044, 0.2047, 0.4116, 0.08823, 0.4322, 0.08823, 0.4233, 0.6229, 0.3674, 0.6176, 0.3936, 0.3628, 0.4249, 0.3628, 0.4676, 0.563, 0.4233, 0.6229, 0.4249, 0.3628, 0.4495, 0.3628, 0.3674, 0.6176, 0.3323, 0.5506, 0.3738, 0.3628, 0.3936, 0.3628, 0.3351, 0.5453, 0.38, 0.4114, 0.3994, 0.3628, 0.3755, 0.3628, 0.38, 0.4114, 0.4359, 0.4167, 0.4307, 0.3628, 0.3994, 0.3628, 0.4702, 0.5582, 0.4676, 0.563, 0.4495, 0.3628, 0.4511, 0.3628, 0.3323, 0.5506, 0.3351, 0.5453, 0.3755, 0.3628, 0.3738, 0.3628, 0.4359, 0.4167, 0.4702, 0.5582, 0.4511, 0.3628, 0.4307, 0.3628, 0.4249, 0.3628, 0.3936, 0.3628, 0.4044, 0.2047, 0.428, 0.2047, 0.4495, 0.3628, 0.4249, 0.3628, 0.428, 0.2047, 0.4463, 0.2047, 0.3936, 0.3628, 0.3738, 0.3628, 0.3893, 0.2047, 0.4044, 0.2047, 0.3755, 0.3628, 0.3994, 0.3628, 0.4087, 0.2047, 0.3908, 0.2047, 0.3994, 0.3628, 0.4307, 0.3628, 0.4323, 0.2047, 0.4087, 0.2047, 0.4511, 0.3628, 0.4495, 0.3628, 0.4463, 0.2047, 0.4477, 0.2047, 0.3738, 0.3628, 0.3755, 0.3628, 0.3908, 0.2047, 0.3893, 0.2047, 0.4307, 0.3628, 0.4511, 0.3628, 0.4477, 0.2047, 0.4323, 0.2047, 0.4116, 0.08823, 0.3982, 0.08823, 0.3835, 0.05741, 0.4034, 0.05741, 0.4479, 0.08823, 0.4322, 0.08823, 0.4337, 0.05741, 0.4569, 0.05741, 0.4322, 0.08823, 0.4116, 0.08823, 0.4034, 0.05741, 0.4337, 0.05741, 0.436, 0.08823, 0.4495, 0.08823, 0.4592, 0.05741, 0.4394, 0.05741, 0.3982, 0.08823, 0.3997, 0.08823, 0.3858, 0.05741, 0.3835, 0.05741, 0.4495, 0.08823, 0.4479, 0.08823, 0.4569, 0.05741, 0.4592, 0.05741, 0.4154, 0.08823, 0.436, 0.08823, 0.4394, 0.05741, 0.409, 0.05741, 0.3997, 0.08823, 0.4154, 0.08823, 0.409, 0.05741, 0.3858, 0.05741, 0.4569, 0.05741, 0.4337, 0.05741, 0.4337, 0.03338, 0.4569, 0.03338, 0.4337, 0.05741, 0.4034, 0.05741, 0.4034, 0.03338, 0.4337, 0.03338, 0.4394, 0.05741, 0.4592, 0.05741, 0.4592, 0.03338, 0.4394, 0.03338, 0.3835, 0.05741, 0.3858, 0.05741, 0.3858, 0.03338, 0.3835, 0.03338, 0.4592, 0.05741, 0.4569, 0.05741, 0.4569, 0.03338, 0.4592, 0.03338, 0.409, 0.05741, 0.4394, 0.05741, 0.4394, 0.03338, 0.409, 0.03338, 0.3858, 0.05741, 0.409, 0.05741, 0.409, 0.03338, 0.3858, 0.03338, 0.4034, 0.05741, 0.3835, 0.05741, 0.3835, 0.03338, 0.4034, 0.03338, 0.3858, 0.03338, 0.409, 0.03338, 0.4214, 0.03338, 0.4034, 0.03338, 0.3835, 0.03338, 0.4214, 0.03338, 0.4569, 0.03338, 0.4337, 0.03338, 0.4214, 0.03338, 0.4337, 0.03338, 0.4034, 0.03338, 0.4214, 0.03338, 0.4394, 0.03338, 0.4592, 0.03338, 0.4214, 0.03338, 0.3835, 0.03338, 0.3858, 0.03338, 0.4214, 0.03338, 0.4592, 0.03338, 0.4569, 0.03338, 0.4214, 0.03338, 0.409, 0.03338, 0.4394, 0.03338, 0.4214, 0.03338, 0.7891, 0.5011, 0.8603, 0.5427, 0.8485, 0.3474, 0.8289, 0.3474, 0.7264, 0.7572, 0.6944, 0.6528, 0.8029, 0.3474, 0.8117, 0.3474, 0.7047, 0.5234, 0.7891, 0.5011, 0.8289, 0.3474, 0.81, 0.3474, 0.6944, 0.6528, 0.7047, 0.5234, 0.81, 0.3474, 0.8029, 0.3474, 0.8583, 0.1461, 0.8746, 0.1461, 0.875, 0.1112, 0.8482, 0.1112, 0.8439, 0.1461, 0.8365, 0.1461, 0.8126, 0.1112, 0.8246, 0.1112, 0.8425, 0.1461, 0.8583, 0.1461, 0.8482, 0.1112, 0.8224, 0.1112, 0.8365, 0.1461, 0.8425, 0.1461, 0.8224, 0.1112, 0.8126, 0.1112, 0.887, 0.6476, 0.8663, 0.7532, 0.8501, 0.3474, 0.8573, 0.3474, 0.8033, 0.7861, 0.7264, 0.7572, 0.8117, 0.3474, 0.8313, 0.3474, 0.8603, 0.5427, 0.887, 0.6476, 0.8573, 0.3474, 0.8485, 0.3474, 0.8663, 0.7532, 0.8033, 0.7861, 0.8313, 0.3474, 0.8501, 0.3474, 0.8029, 0.3474, 0.81, 0.3474, 0.8425, 0.1461, 0.8365, 0.1461, 0.81, 0.3474, 0.8289, 0.3474, 0.8583, 0.1461, 0.8425, 0.1461, 0.8117, 0.3474, 0.8029, 0.3474, 0.8365, 0.1461, 0.8439, 0.1461, 0.8289, 0.3474, 0.8485, 0.3474, 0.8746, 0.1461, 0.8583, 0.1461, 0.8573, 0.3474, 0.8501, 0.3474, 0.876, 0.1461, 0.8819, 0.1461, 0.8313, 0.3474, 0.8117, 0.3474, 0.8439, 0.1461, 0.8602, 0.1461, 0.8485, 0.3474, 0.8573, 0.3474, 0.8819, 0.1461, 0.8746, 0.1461, 0.8501, 0.3474, 0.8313, 0.3474, 0.8602, 0.1461, 0.876, 0.1461, 0.8482, 0.1112, 0.875, 0.1112, 0.8714, 0.06024, 0.8394, 0.06024, 0.875, 0.1112, 0.8871, 0.1112, 0.8857, 0.06024, 0.8714, 0.06024, 0.8246, 0.1112, 0.8126, 0.1112, 0.7969, 0.06024, 0.8112, 0.06024, 0.8773, 0.1112, 0.8514, 0.1112, 0.8432, 0.06024, 0.874, 0.06024, 0.8514, 0.1112, 0.8246, 0.1112, 0.8112, 0.06024, 0.8432, 0.06024, 0.8224, 0.1112, 0.8482, 0.1112, 0.8394, 0.06024, 0.8086, 0.06024, 0.8871, 0.1112, 0.8773, 0.1112, 0.874, 0.06024, 0.8857, 0.06024, 0.8126, 0.1112, 0.8224, 0.1112, 0.8086, 0.06024, 0.7969, 0.06024, 0.8857, 0.06024, 0.874, 0.06024, 0.8676, 0.06024, 0.877, 0.06024, 0.8394, 0.06024, 0.8714, 0.06024, 0.8655, 0.06024, 0.8398, 0.06024, 0.8714, 0.06024, 0.8857, 0.06024, 0.877, 0.06024, 0.8655, 0.06024, 0.8086, 0.06024, 0.8394, 0.06024, 0.8398, 0.06024, 0.815, 0.06024, 0.874, 0.06024, 0.8432, 0.06024, 0.8428, 0.06024, 0.8676, 0.06024, 0.8432, 0.06024, 0.8112, 0.06024, 0.8171, 0.06024, 0.8428, 0.06024, 0.8112, 0.06024, 0.7969, 0.06024, 0.8056, 0.06024, 0.8171, 0.06024, 0.7969, 0.06024, 0.8086, 0.06024, 0.815, 0.06024, 0.8056, 0.06024, 0.8171, 0.06024, 0.8056, 0.06024, 0.8413, 0.06024, 0.8056, 0.06024, 0.815, 0.06024, 0.8413, 0.06024, 0.877, 0.06024, 0.8676, 0.06024, 0.8413, 0.06024, 0.8398, 0.06024, 0.8655, 0.06024, 0.8413, 0.06024, 0.8655, 0.06024, 0.877, 0.06024, 0.8413, 0.06024, 0.815, 0.06024, 0.8398, 0.06024, 0.8413, 0.06024, 0.8676, 0.06024, 0.8428, 0.06024, 0.8413, 0.06024, 0.8428, 0.06024, 0.8171, 0.06024, 0.8413, 0.06024, 0.8994, 0.6279, 0.897, 0.6232, 0.8736, 0.5407, 0.8788, 0.5369, 0.9063, 0.6315, 0.8994, 0.6279, 0.8788, 0.5369, 0.8839, 0.5332, 0.9, 0.7018, 0.9, 0.6936, 0.8942, 0.6217, 0.897, 0.6232, 0.8973, 0.7517, 0.8919, 0.7311, 0.8994, 0.6279, 0.9063, 0.6315, 0.8788, 0.5369, 0.8736, 0.5407, 0.872, 0.4694, 0.8746, 0.469, 0.8839, 0.5332, 0.8788, 0.5369, 0.8746, 0.469, 0.8773, 0.4686, 0.9091, 0.633, 0.9063, 0.6315, 0.8839, 0.5332, 0.886, 0.5316, 0.897, 0.6232, 0.8942, 0.6217, 0.8715, 0.5423, 0.8736, 0.5407, 0.8746, 0.469, 0.872, 0.4694, 0.866, 0.4336, 0.8751, 0.4321, 0.8773, 0.4686, 0.8746, 0.469, 0.8751, 0.4321, 0.8842, 0.4307, 0.886, 0.5316, 0.8839, 0.5332, 0.8773, 0.4686, 0.8784, 0.4684, 0.8736, 0.5407, 0.8715, 0.5423, 0.8709, 0.4696, 0.872, 0.4694, 0.8751, 0.4321, 0.866, 0.4336, 0.8714, 0.3881, 0.872, 0.388, 0.8842, 0.4307, 0.8751, 0.4321, 0.872, 0.388, 0.8725, 0.3879, 0.8784, 0.4684, 0.8773, 0.4686, 0.8842, 0.4307, 0.8879, 0.4301, 0.872, 0.4694, 0.8709, 0.4696, 0.8623, 0.4342, 0.866, 0.4336, 0.8712, 0.3882, 0.872, 0.388, 0.872, 0.388, 0.8714, 0.3881, 0.872, 0.388, 0.8727, 0.3879, 0.8725, 0.3879, 0.872, 0.388, 0.8879, 0.4301, 0.8842, 0.4307, 0.8725, 0.3879, 0.8727, 0.3879, 0.866, 0.4336, 0.8623, 0.4342, 0.8712, 0.3882, 0.8714, 0.3881, 0.1806, 0.8596, 0.1529, 0.9194, 0.1331, 0.864, 0.1422, 0.8153, 0.1921, 0.8028, 0.1806, 0.8596, 0.1422, 0.8153, 0.1534, 0.7572, 0.1975, 0.7459, 0.1921, 0.8028, 0.1534, 0.7572, 0.1629, 0.6863, 0.2077, 0.7005, 0.1975, 0.7459, 0.1629, 0.6863, 0.1877, 0.651, 0.2374, 0.6293, 0.2077, 0.7005, 0.1877, 0.651, 0.1678, 0.6257, 0.2394, 0.6205, 0.2374, 0.6293, 0.1678, 0.6257, 0.1749, 0.6122, 0.1407, 0.9263, 0.1425, 0.9323, 0.1308, 0.905, 0.1309, 0.9068, 0.1529, 0.9194, 0.1407, 0.9263, 0.1309, 0.9068, 0.1331, 0.864])
me_cube_001.materials.append(mat_material_001)
me_cube_001.update()
me_cube_002 = bpy.data.meshes.new('Cube.002')
me_cube_002.from_pydata([(-1.255, 8.997, 5.246), (-1.223, 7.751, 6.216), (0.3242, 9.032, 5.239), (0.3558, 7.785, 6.209), (-1.414, 8.476, 5.868), (-0.4707, 9.257, 5.273), (-0.4321, 7.738, 6.455), (0.5113, 8.519, 5.86), (-0.4552, 8.72, 6.151), (-0.4458, -0.1487, -1.011), (-1.055, -4.813, -2.043), (-0.438, -0.4205, -0.3087), (0.3075, -0.1351, -1.015), (0.3154, -0.4068, -0.3119), (-0.5232, -0.3631, -0.6896), (0.3952, -0.3464, -0.6934), (-0.06875, -0.1891, -1.12), (-0.0592, -0.5204, -0.2631), (-2.183, -7.318, -1.911), (-1.055, -4.822, -1.339), (-0.351, -4.813, -2.043), (-0.351, -4.822, -1.339), (-1.187, -4.896, -1.695), (-0.3287, -4.896, -1.695), (-0.7578, -4.89, -2.124), (-0.7578, -4.901, -1.266), (-2.183, -7.321, -1.666), (-1.939, -7.318, -1.911), (-1.939, -7.321, -1.666), (-2.21, -7.346, -1.789), (-1.913, -7.346, -1.789), (-2.061, -7.344, -1.938), (-2.061, -7.348, -1.64), (-2.061, -7.402, -1.79), (0.3942, 4.568, 2.198), (-0.2552, 4.763, 1.595), (-0.9046, 4.568, 2.198), (0.2379, 4.751, 1.739), (-0.7484, 4.467, 2.658), (-0.2552, 4.372, 2.801), (0.2379, 4.467, 2.658), (-0.7484, 4.751, 1.739)], [], [(0, 41, 36, 4), (40, 13, 15, 34), (3, 40, 34, 7), (0, 4, 8, 5), (4, 1, 6, 8), (8, 6, 3, 7), (5, 8, 7, 2), (2, 37, 35, 5), (7, 34, 37, 2), (34, 15, 12, 37), (35, 16, 9, 41), (41, 9, 14, 36), (1, 38, 39, 6), (5, 35, 41, 0), (39, 17, 13, 40), (37, 12, 16, 35), (6, 39, 40, 3), (38, 11, 17, 39), (12, 15, 23, 20), (16, 12, 20, 24), (17, 11, 19, 25), (14, 9, 10, 22), (22, 10, 18, 29), (23, 21, 28, 30), (10, 24, 31, 18), (21, 25, 32, 28), (11, 14, 22, 19), (13, 17, 25, 21), (9, 16, 24, 10), (15, 13, 21, 23), (27, 30, 33, 31), (30, 28, 32, 33), (33, 32, 26, 29), (31, 33, 29, 18), (25, 19, 26, 32), (24, 20, 27, 31), (20, 23, 30, 27), (19, 22, 29, 26), (14, 11, 38, 36), (1, 4, 36, 38)])
me_cube_002.polygons.foreach_set('use_smooth', [True] * 40)
_uv = me_cube_002.uv_layers.new(name='UVMap')
_uv.uv.foreach_set('vector', [0.375, 0.25, 0.375, 0.0625, 0.5, 0.0625, 0.5, 0.25, 0.625, 0.6875, 0.625, 0.75, 0.5, 0.75, 0.5, 0.6875, 0.625, 0.5, 0.625, 0.6875, 0.5, 0.6875, 0.5, 0.5, 0.375, 0.25, 0.5, 0.25, 0.5, 0.375, 0.375, 0.375, 0.5, 0.25, 0.625, 0.25, 0.625, 0.375, 0.5, 0.375, 0.5, 0.375, 0.625, 0.375, 0.625, 0.5, 0.5, 0.5, 0.375, 0.375, 0.5, 0.375, 0.5, 0.5, 0.375, 0.5, 0.375, 0.5, 0.375, 0.6875, 0.25, 0.6875, 0.25, 0.5, 0.5, 0.5, 0.5, 0.6875, 0.375, 0.6875, 0.375, 0.5, 0.5, 0.6875, 0.5, 0.75, 0.375, 0.75, 0.375, 0.6875, 0.25, 0.6875, 0.25, 0.75, 0.125, 0.75, 0.125, 0.6875, 0.375, 0.0625, 0.375, 0.0, 0.5, 0.0, 0.5, 0.0625, 0.875, 0.5, 0.875, 0.6875, 0.75, 0.6875, 0.75, 0.5, 0.25, 0.5, 0.25, 0.6875, 0.125, 0.6875, 0.125, 0.5, 0.75, 0.6875, 0.75, 0.75, 0.625, 0.75, 0.625, 0.6875, 0.375, 0.6875, 0.375, 0.75, 0.25, 0.75, 0.25, 0.6875, 0.75, 0.5, 0.75, 0.6875, 0.625, 0.6875, 0.625, 0.5, 0.875, 0.6875, 0.875, 0.75, 0.75, 0.75, 0.75, 0.6875, 0.375, 0.75, 0.5, 0.75, 0.5, 0.75, 0.375, 0.75, 0.25, 0.75, 0.375, 0.75, 0.375, 0.75, 0.25, 0.75, 0.75, 0.75, 0.875, 0.75, 0.875, 0.75, 0.75, 0.75, 0.5, 0.0, 0.375, 0.0, 0.375, 0.0, 0.5, 0.0, 0.5, 0.0, 0.375, 0.0, 0.375, 0.0, 0.5, 0.0, 0.5, 0.75, 0.625, 0.75, 0.625, 0.75, 0.5, 0.75, 0.125, 0.75, 0.25, 0.75, 0.25, 0.75, 0.125, 0.75, 0.625, 0.75, 0.75, 0.75, 0.75, 0.75, 0.625, 0.75, 0.625, 0.0, 0.5, 0.0, 0.5, 0.0, 0.625, 0.0, 0.625, 0.75, 0.75, 0.75, 0.75, 0.75, 0.625, 0.75, 0.125, 0.75, 0.25, 0.75, 0.25, 0.75, 0.125, 0.75, 0.5, 0.75, 0.625, 0.75, 0.625, 0.75, 0.5, 0.75, 0.375, 0.75, 0.5, 0.75, 0.5, 0.875, 0.375, 0.875, 0.5, 0.75, 0.625, 0.75, 0.625, 0.875, 0.5, 0.875, 0.5, 0.875, 0.625, 0.875, 0.625, 1.0, 0.5, 1.0, 0.375, 0.875, 0.5, 0.875, 0.5, 1.0, 0.375, 1.0, 0.75, 0.75, 0.875, 0.75, 0.875, 0.75, 0.75, 0.75, 0.25, 0.75, 0.375, 0.75, 0.375, 0.75, 0.25, 0.75, 0.375, 0.75, 0.5, 0.75, 0.5, 0.75, 0.375, 0.75, 0.625, 0.0, 0.5, 0.0, 0.5, 0.0, 0.625, 0.0, 0.5, 0.0, 0.625, 0.0, 0.625, 0.0625, 0.5, 0.0625, 0.625, 0.25, 0.5, 0.25, 0.5, 0.0625, 0.625, 0.0625])
me_cube_002.update()

# ---- objects
ob_cube = bpy.data.objects.new('Cube', me_cube_001)
ob_cube_001 = bpy.data.objects.new('Cube.001', me_cube_002)

# ---- transforms, parenting, visibility, modifiers, constraints
ob_cube.location = (0.0, -3.911, 3.159)
ob_cube.scale = (1.348, 1.348, 1.348)
_m = ob_cube.modifiers.new('Mirror', 'MIRROR')
_m.use_clip = True
_m = ob_cube.modifiers.new('Subdivision', 'SUBSURF')
_m.levels = 2
ob_cube_001.location = (0.8634, -6.848, -0.361)
ob_cube_001.rotation_euler = (0.1181, 37.75, -0.01471)
ob_cube_001.scale = (0.2678, 0.2678, 0.2678)
_m = ob_cube_001.modifiers.new('Mirror', 'MIRROR')
_m.mirror_object = ob_cube
_m = ob_cube_001.modifiers.new('Subdivision', 'SUBSURF')
_m.levels = 2

# ---- collection membership
col_collection.objects.link(ob_cube)
col_collection.objects.link(ob_cube_001)

# ---- scene / render settings (as saved in the file)
scene.frame_start = 1; scene.frame_end = 250; scene.frame_set(1)
scene.render.engine = 'BLENDER_EEVEE_NEXT'
scene.cycles.sampling_pattern = 'TABULATED_SOBOL'
scene.view_settings.view_transform = 'Filmic'
bpy.context.view_layer.update()

# ---- added for rendering (the .blend has no active camera and no usable light): camera, sun
cam_auto = bpy.data.cameras.new('AutoCamera')
cam_auto.lens = 50.0
cam_auto.sensor_width = 36.0
cam_auto.clip_end = 1000.0
ob_auto_camera = bpy.data.objects.new('AutoCamera', cam_auto)
scene.collection.objects.link(ob_auto_camera)
ob_auto_camera.location = (18.1093, -23.1481, 14.9672)
ob_auto_camera.rotation_euler = (1.09748, -7.21219e-08, 0.694738)
scene.camera = ob_auto_camera
light_auto_sun = bpy.data.lights.new('AutoSun', 'SUN')
light_auto_sun.energy = 3.0
light_auto_sun.angle = 0.0523599
ob_auto_sun = bpy.data.objects.new('AutoSun', light_auto_sun)
scene.collection.objects.link(ob_auto_sun)
ob_auto_sun.rotation_euler = (0.872665, 0.174533, 0.523599)
bpy.context.view_layer.update()
